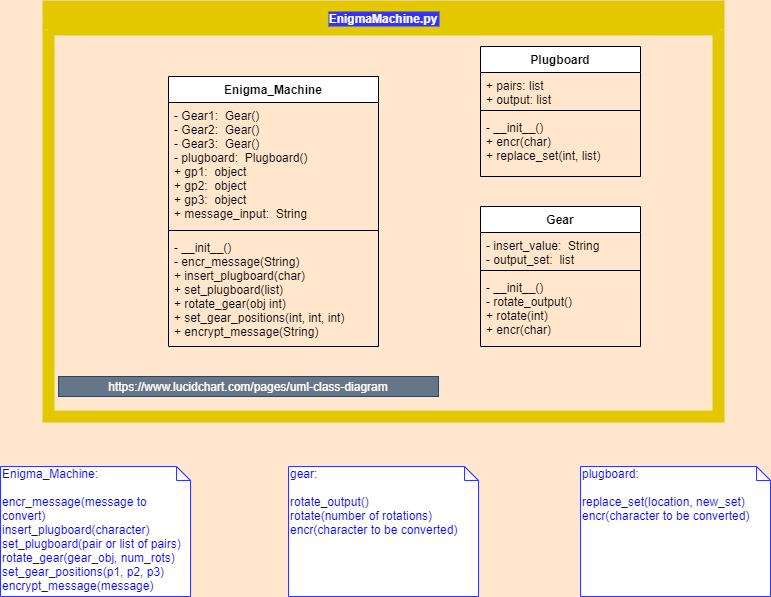

The diagram above was exported from draw.io. Its source (the exported page's mxGraphModel, read from the mxfile embedded in the PNG):
<mxGraphModel dx="1221" dy="626" grid="1" gridSize="10" guides="1" tooltips="1" connect="1" arrows="1" fold="1" page="1" pageScale="1" pageWidth="827" pageHeight="1169" background="#FFE6CC" math="0" shadow="0">
  <root>
    <mxCell id="WIyWlLk6GJQsqaUBKTNV-0" />
    <mxCell id="WIyWlLk6GJQsqaUBKTNV-1" parent="WIyWlLk6GJQsqaUBKTNV-0" />
    <mxCell id="SrSXjBQpqVmt7ECmYnlM-8" value="https://www.lucidchart.com/pages/uml-class-diagram" style="text;html=1;strokeColor=#314354;fillColor=#647687;align=center;verticalAlign=middle;whiteSpace=wrap;rounded=0;fontColor=#ffffff;" vertex="1" parent="WIyWlLk6GJQsqaUBKTNV-1">
      <mxGeometry x="88" y="470" width="380" height="20" as="geometry" />
    </mxCell>
    <mxCell id="SrSXjBQpqVmt7ECmYnlM-13" value="EnigmaMachine.py" style="swimlane;fontColor=#ffffff;labelBackgroundColor=#3333FF;fillColor=#e3c800;horizontal=1;strokeWidth=12;strokeColor=#E3C800;" vertex="1" parent="WIyWlLk6GJQsqaUBKTNV-1">
      <mxGeometry x="78" y="100" width="670" height="410" as="geometry" />
    </mxCell>
    <mxCell id="SrSXjBQpqVmt7ECmYnlM-9" value="Plugboard" style="swimlane;fontStyle=1;align=center;verticalAlign=top;childLayout=stackLayout;horizontal=1;startSize=26;horizontalStack=0;resizeParent=1;resizeParentMax=0;resizeLast=0;collapsible=1;marginBottom=0;" vertex="1" parent="SrSXjBQpqVmt7ECmYnlM-13">
      <mxGeometry x="432" y="40" width="160" height="130" as="geometry" />
    </mxCell>
    <mxCell id="SrSXjBQpqVmt7ECmYnlM-10" value="+ pairs: list&#10;+ output: list" style="text;strokeColor=none;fillColor=none;align=left;verticalAlign=top;spacingLeft=4;spacingRight=4;overflow=hidden;rotatable=0;points=[[0,0.5],[1,0.5]];portConstraint=eastwest;labelBackgroundColor=none;" vertex="1" parent="SrSXjBQpqVmt7ECmYnlM-9">
      <mxGeometry y="26" width="160" height="34" as="geometry" />
    </mxCell>
    <mxCell id="SrSXjBQpqVmt7ECmYnlM-11" value="" style="line;strokeWidth=1;fillColor=none;align=left;verticalAlign=middle;spacingTop=-1;spacingLeft=3;spacingRight=3;rotatable=0;labelPosition=right;points=[];portConstraint=eastwest;" vertex="1" parent="SrSXjBQpqVmt7ECmYnlM-9">
      <mxGeometry y="60" width="160" height="8" as="geometry" />
    </mxCell>
    <mxCell id="SrSXjBQpqVmt7ECmYnlM-12" value="- __init__()&#10;+ encr(char)&#10;+ replace_set(int, list)" style="text;strokeColor=none;fillColor=none;align=left;verticalAlign=top;spacingLeft=4;spacingRight=4;overflow=hidden;rotatable=0;points=[[0,0.5],[1,0.5]];portConstraint=eastwest;" vertex="1" parent="SrSXjBQpqVmt7ECmYnlM-9">
      <mxGeometry y="68" width="160" height="62" as="geometry" />
    </mxCell>
    <mxCell id="6_qARZwKIJzkR2mcZSuX-0" value="Enigma_Machine" style="swimlane;fontStyle=1;align=center;verticalAlign=top;childLayout=stackLayout;horizontal=1;startSize=26;horizontalStack=0;resizeParent=1;resizeParentMax=0;resizeLast=0;collapsible=1;marginBottom=0;" parent="SrSXjBQpqVmt7ECmYnlM-13" vertex="1">
      <mxGeometry x="120" y="70" width="210" height="270" as="geometry" />
    </mxCell>
    <mxCell id="6_qARZwKIJzkR2mcZSuX-1" value="- Gear1:  Gear()&#10;- Gear2:  Gear()&#10;- Gear3:  Gear()&#10;- plugboard:  Plugboard()&#10;+ gp1:  object&#10;+ gp2:  object&#10;+ gp3:  object&#10;+ message_input:  String" style="text;strokeColor=none;fillColor=none;align=left;verticalAlign=top;spacingLeft=4;spacingRight=4;overflow=hidden;rotatable=0;points=[[0,0.5],[1,0.5]];portConstraint=eastwest;" parent="6_qARZwKIJzkR2mcZSuX-0" vertex="1">
      <mxGeometry y="26" width="210" height="124" as="geometry" />
    </mxCell>
    <mxCell id="6_qARZwKIJzkR2mcZSuX-2" value="" style="line;strokeWidth=1;fillColor=none;align=left;verticalAlign=middle;spacingTop=-1;spacingLeft=3;spacingRight=3;rotatable=0;labelPosition=right;points=[];portConstraint=eastwest;" parent="6_qARZwKIJzkR2mcZSuX-0" vertex="1">
      <mxGeometry y="150" width="210" height="8" as="geometry" />
    </mxCell>
    <mxCell id="6_qARZwKIJzkR2mcZSuX-3" value="- __init__()&#10;- encr_message(String)&#10;+ insert_plugboard(char)&#10;+ set_plugboard(list)&#10;+ rotate_gear(obj int)&#10;+ set_gear_positions(int, int, int)&#10;+ encrypt_message(String)" style="text;strokeColor=none;fillColor=none;align=left;verticalAlign=top;spacingLeft=4;spacingRight=4;overflow=hidden;rotatable=0;points=[[0,0.5],[1,0.5]];portConstraint=eastwest;" parent="6_qARZwKIJzkR2mcZSuX-0" vertex="1">
      <mxGeometry y="158" width="210" height="112" as="geometry" />
    </mxCell>
    <mxCell id="SrSXjBQpqVmt7ECmYnlM-4" value="Gear" style="swimlane;fontStyle=1;align=center;verticalAlign=top;childLayout=stackLayout;horizontal=1;startSize=26;horizontalStack=0;resizeParent=1;resizeParentMax=0;resizeLast=0;collapsible=1;marginBottom=0;" vertex="1" parent="SrSXjBQpqVmt7ECmYnlM-13">
      <mxGeometry x="432" y="200" width="160" height="140" as="geometry" />
    </mxCell>
    <mxCell id="SrSXjBQpqVmt7ECmYnlM-5" value="- insert_value:  String&#10;- output_set:  list" style="text;strokeColor=none;fillColor=none;align=left;verticalAlign=top;spacingLeft=4;spacingRight=4;overflow=hidden;rotatable=0;points=[[0,0.5],[1,0.5]];portConstraint=eastwest;" vertex="1" parent="SrSXjBQpqVmt7ECmYnlM-4">
      <mxGeometry y="26" width="160" height="34" as="geometry" />
    </mxCell>
    <mxCell id="SrSXjBQpqVmt7ECmYnlM-6" value="" style="line;strokeWidth=1;fillColor=none;align=left;verticalAlign=middle;spacingTop=-1;spacingLeft=3;spacingRight=3;rotatable=0;labelPosition=right;points=[];portConstraint=eastwest;" vertex="1" parent="SrSXjBQpqVmt7ECmYnlM-4">
      <mxGeometry y="60" width="160" height="8" as="geometry" />
    </mxCell>
    <mxCell id="SrSXjBQpqVmt7ECmYnlM-7" value="- __init__()&#10;- rotate_output()&#10;+ rotate(int)&#10;+ encr(char)" style="text;strokeColor=none;fillColor=none;align=left;verticalAlign=top;spacingLeft=4;spacingRight=4;overflow=hidden;rotatable=0;points=[[0,0.5],[1,0.5]];portConstraint=eastwest;" vertex="1" parent="SrSXjBQpqVmt7ECmYnlM-4">
      <mxGeometry y="68" width="160" height="72" as="geometry" />
    </mxCell>
    <mxCell id="SrSXjBQpqVmt7ECmYnlM-14" value="plugboard:&lt;br&gt;&lt;br&gt;replace_set(location, new_set)&lt;br&gt;encr(character to be converted)" style="shape=note;whiteSpace=wrap;html=1;size=14;verticalAlign=top;align=left;spacingTop=-6;labelBackgroundColor=none;strokeColor=#3333FF;strokeWidth=1;fillColor=#ffffff;fontColor=#0000FF;" vertex="1" parent="WIyWlLk6GJQsqaUBKTNV-1">
      <mxGeometry x="610" y="560" width="190" height="130" as="geometry" />
    </mxCell>
    <mxCell id="SrSXjBQpqVmt7ECmYnlM-16" value="gear:&lt;br&gt;&lt;br&gt;rotate_output()&lt;br&gt;rotate(number of rotations)&lt;br&gt;encr(character to be converted)" style="shape=note;whiteSpace=wrap;html=1;size=14;verticalAlign=top;align=left;spacingTop=-6;labelBackgroundColor=none;strokeColor=#3333FF;strokeWidth=1;fillColor=#ffffff;fontColor=#0000FF;" vertex="1" parent="WIyWlLk6GJQsqaUBKTNV-1">
      <mxGeometry x="318" y="560" width="190" height="130" as="geometry" />
    </mxCell>
    <mxCell id="SrSXjBQpqVmt7ECmYnlM-17" value="Enigma_Machine:&lt;br&gt;&lt;br&gt;encr_message(message to convert)&lt;br&gt;insert_plugboard(character)&lt;br&gt;set_plugboard(pair or list of pairs)&lt;br&gt;rotate_gear(gear_obj, num_rots)&lt;br&gt;set_gear_positions(p1, p2, p3)&lt;br&gt;encrypt_message(message)" style="shape=note;whiteSpace=wrap;html=1;size=14;verticalAlign=top;align=left;spacingTop=-6;labelBackgroundColor=none;strokeColor=#3333FF;strokeWidth=1;fillColor=#ffffff;fontColor=#0000FF;" vertex="1" parent="WIyWlLk6GJQsqaUBKTNV-1">
      <mxGeometry x="30" y="560" width="190" height="130" as="geometry" />
    </mxCell>
  </root>
</mxGraphModel>